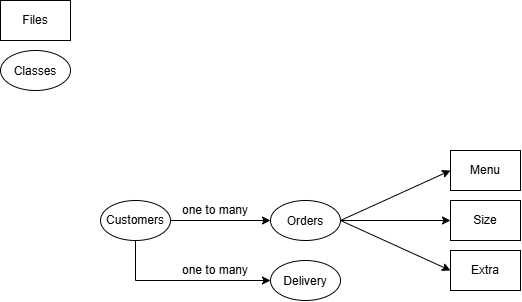

The diagram above was exported from draw.io. Its source (the exported page's mxGraphModel, read from the mxfile embedded in the PNG):
<mxGraphModel dx="919" dy="501" grid="1" gridSize="10" guides="1" tooltips="1" connect="1" arrows="1" fold="1" page="1" pageScale="1" pageWidth="850" pageHeight="1100" math="0" shadow="0">
  <root>
    <mxCell id="0" />
    <mxCell id="1" parent="0" />
    <mxCell id="cy5iu8yzgpYdqcmx-aZb-1" parent="1" style="whiteSpace=wrap;html=1;" value="Menu" vertex="1">
      <mxGeometry height="40" width="70" x="450" y="190" as="geometry" />
    </mxCell>
    <mxCell id="cy5iu8yzgpYdqcmx-aZb-2" parent="1" style="whiteSpace=wrap;html=1;" value="Size" vertex="1">
      <mxGeometry height="40" width="70" x="450" y="240" as="geometry" />
    </mxCell>
    <mxCell id="cy5iu8yzgpYdqcmx-aZb-3" parent="1" style="whiteSpace=wrap;html=1;" value="Extra" vertex="1">
      <mxGeometry height="40" width="70" x="450" y="290" as="geometry" />
    </mxCell>
    <mxCell id="cy5iu8yzgpYdqcmx-aZb-4" parent="1" style="whiteSpace=wrap;html=1;" value="Files" vertex="1">
      <mxGeometry height="40" width="70" y="40" as="geometry" />
    </mxCell>
    <mxCell id="cy5iu8yzgpYdqcmx-aZb-6" parent="1" style="ellipse;whiteSpace=wrap;html=1;shapeInside=1;" value="&lt;div&gt;&lt;br&gt;&lt;/div&gt;&lt;div&gt;Classes&lt;/div&gt;" vertex="1">
      <mxGeometry height="40" width="70" y="90" as="geometry" />
    </mxCell>
    <mxCell id="cy5iu8yzgpYdqcmx-aZb-10" edge="1" parent="1" source="cy5iu8yzgpYdqcmx-aZb-7" style="edgeStyle=orthogonalEdgeStyle;rounded=0;orthogonalLoop=1;jettySize=auto;html=1;" target="cy5iu8yzgpYdqcmx-aZb-8" value="">
      <mxGeometry relative="1" as="geometry" />
    </mxCell>
    <mxCell id="cy5iu8yzgpYdqcmx-aZb-7" parent="1" style="ellipse;whiteSpace=wrap;html=1;shapeInside=1;" value="Customers" vertex="1">
      <mxGeometry height="40" width="70" x="100" y="240" as="geometry" />
    </mxCell>
    <mxCell id="cy5iu8yzgpYdqcmx-aZb-8" parent="1" style="ellipse;whiteSpace=wrap;html=1;shapeInside=1;" value="Orders" vertex="1">
      <mxGeometry height="40" width="70" x="270" y="240" as="geometry" />
    </mxCell>
    <mxCell id="cy5iu8yzgpYdqcmx-aZb-11" parent="1" style="text;html=1;whiteSpace=wrap;strokeColor=none;fillColor=none;align=center;verticalAlign=middle;rounded=0;" value="one to many" vertex="1">
      <mxGeometry height="20" width="70" x="180" y="240" as="geometry" />
    </mxCell>
    <mxCell id="cy5iu8yzgpYdqcmx-aZb-12" parent="1" style="ellipse;whiteSpace=wrap;html=1;shapeInside=1;" value="Delivery" vertex="1">
      <mxGeometry height="40" width="70" x="270" y="300" as="geometry" />
    </mxCell>
    <mxCell id="cy5iu8yzgpYdqcmx-aZb-13" edge="1" parent="1" source="cy5iu8yzgpYdqcmx-aZb-7" style="edgeStyle=none;orthogonalLoop=1;jettySize=auto;html=1;rounded=0;exitX=0.5;exitY=1;exitDx=0;exitDy=0;entryX=0;entryY=0.5;entryDx=0;entryDy=0;" target="cy5iu8yzgpYdqcmx-aZb-12" value="">
      <mxGeometry relative="1" width="100" as="geometry">
        <Array as="points">
          <mxPoint x="135" y="320" />
        </Array>
        <mxPoint x="90" y="320" as="sourcePoint" />
        <mxPoint x="190" y="320" as="targetPoint" />
      </mxGeometry>
    </mxCell>
    <mxCell id="cy5iu8yzgpYdqcmx-aZb-14" parent="1" style="text;html=1;whiteSpace=wrap;strokeColor=none;fillColor=none;align=center;verticalAlign=middle;rounded=0;" value="one to many" vertex="1">
      <mxGeometry height="20" width="70" x="180" y="300" as="geometry" />
    </mxCell>
    <mxCell id="cy5iu8yzgpYdqcmx-aZb-17" edge="1" parent="1" source="cy5iu8yzgpYdqcmx-aZb-8" style="edgeStyle=none;orthogonalLoop=1;jettySize=auto;html=1;rounded=0;exitX=1;exitY=0.5;exitDx=0;exitDy=0;entryX=0;entryY=0.5;entryDx=0;entryDy=0;" target="cy5iu8yzgpYdqcmx-aZb-2" value="">
      <mxGeometry relative="1" width="100" as="geometry">
        <Array as="points" />
        <mxPoint x="330" y="250" as="sourcePoint" />
        <mxPoint x="430" y="250" as="targetPoint" />
      </mxGeometry>
    </mxCell>
    <mxCell id="cy5iu8yzgpYdqcmx-aZb-18" edge="1" parent="1" source="cy5iu8yzgpYdqcmx-aZb-8" style="edgeStyle=none;orthogonalLoop=1;jettySize=auto;html=1;rounded=0;exitX=1;exitY=0.5;exitDx=0;exitDy=0;entryX=0;entryY=0.5;entryDx=0;entryDy=0;" target="cy5iu8yzgpYdqcmx-aZb-1" value="">
      <mxGeometry relative="1" width="100" as="geometry">
        <Array as="points" />
        <mxPoint x="350" y="270" as="sourcePoint" />
        <mxPoint x="460" y="270" as="targetPoint" />
      </mxGeometry>
    </mxCell>
    <mxCell id="cy5iu8yzgpYdqcmx-aZb-19" edge="1" parent="1" source="cy5iu8yzgpYdqcmx-aZb-8" style="edgeStyle=none;orthogonalLoop=1;jettySize=auto;html=1;rounded=0;exitX=1;exitY=0.5;exitDx=0;exitDy=0;entryX=0;entryY=0.5;entryDx=0;entryDy=0;" target="cy5iu8yzgpYdqcmx-aZb-3" value="">
      <mxGeometry relative="1" width="100" as="geometry">
        <Array as="points" />
        <mxPoint x="360" y="280" as="sourcePoint" />
        <mxPoint x="470" y="280" as="targetPoint" />
      </mxGeometry>
    </mxCell>
  </root>
</mxGraphModel>